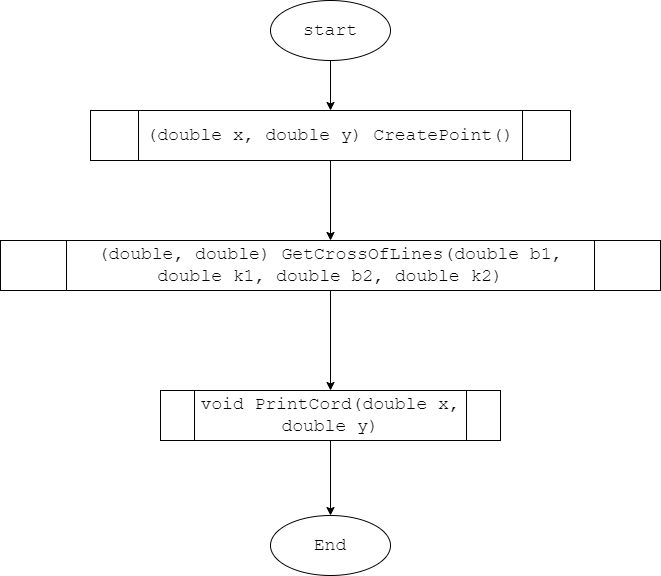

The diagram above was exported from draw.io. Its source (the exported page's mxGraphModel, read from the mxfile embedded in the PNG):
<mxGraphModel dx="1702" dy="718" grid="1" gridSize="10" guides="1" tooltips="1" connect="1" arrows="1" fold="1" page="1" pageScale="1" pageWidth="850" pageHeight="1100" math="0" shadow="0">
  <root>
    <mxCell id="0" />
    <mxCell id="1" parent="0" />
    <mxCell id="4" value="" style="edgeStyle=none;html=1;fontSize=18;fontFamily=Courier New;" edge="1" parent="1" source="2" target="3">
      <mxGeometry relative="1" as="geometry" />
    </mxCell>
    <mxCell id="2" value="start" style="ellipse;whiteSpace=wrap;html=1;fontSize=18;fontFamily=Courier New;" vertex="1" parent="1">
      <mxGeometry x="210" y="20" width="120" height="60" as="geometry" />
    </mxCell>
    <mxCell id="6" value="" style="edgeStyle=none;html=1;fontSize=18;fontFamily=Courier New;" edge="1" parent="1" source="3" target="5">
      <mxGeometry relative="1" as="geometry" />
    </mxCell>
    <mxCell id="3" value="(double x, double y) CreatePoint()" style="shape=process;whiteSpace=wrap;html=1;backgroundOutline=1;fontSize=18;fontFamily=Courier New;" vertex="1" parent="1">
      <mxGeometry x="30" y="130" width="480" height="50" as="geometry" />
    </mxCell>
    <mxCell id="8" value="" style="edgeStyle=none;html=1;fontSize=18;fontFamily=Courier New;" edge="1" parent="1" source="5" target="7">
      <mxGeometry relative="1" as="geometry" />
    </mxCell>
    <mxCell id="5" value="(double, double) GetCrossOfLines(double b1, double k1, double b2, double k2)" style="shape=process;whiteSpace=wrap;html=1;backgroundOutline=1;fontSize=18;fontFamily=Courier New;" vertex="1" parent="1">
      <mxGeometry x="-60" y="260" width="660" height="50" as="geometry" />
    </mxCell>
    <mxCell id="10" value="" style="edgeStyle=none;html=1;fontFamily=Courier New;fontSize=18;" edge="1" parent="1" source="7" target="9">
      <mxGeometry relative="1" as="geometry" />
    </mxCell>
    <mxCell id="7" value="void PrintCord(double x, double y)" style="shape=process;whiteSpace=wrap;html=1;backgroundOutline=1;fontSize=18;fontFamily=Courier New;" vertex="1" parent="1">
      <mxGeometry x="100" y="410" width="340" height="50" as="geometry" />
    </mxCell>
    <mxCell id="9" value="End" style="ellipse;whiteSpace=wrap;html=1;fontSize=18;fontFamily=Courier New;" vertex="1" parent="1">
      <mxGeometry x="210" y="535" width="120" height="60" as="geometry" />
    </mxCell>
  </root>
</mxGraphModel>